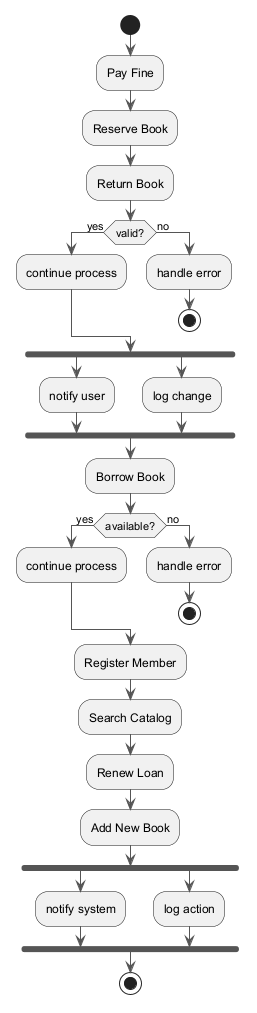

The diagram above was rendered by PlantUML. Its source (embedded in the PNG):
@startuml
skinparam ArrowColor #555555
start
:Pay Fine;
:Reserve Book;
:Return Book;
if (valid?) then (yes)
:continue process;
else (no)
:handle error;
stop
endif
fork
:notify user;
fork again
:log change;
end fork
:Borrow Book;
if (available?) then (yes)
:continue process;
else (no)
:handle error;
stop
endif
:Register Member;
:Search Catalog;
:Renew Loan;
:Add New Book;
fork
:notify system;
fork again
:log action;
end fork
stop
@enduml